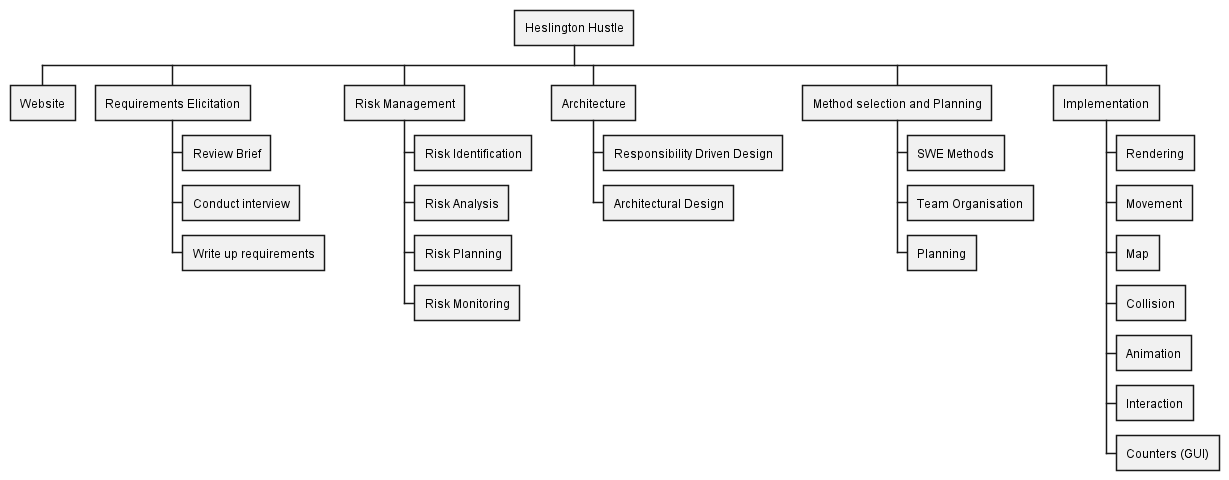

The diagram above was rendered by PlantUML. Its source (embedded in the PNG):
@startwbs
* Heslington Hustle
** Website
** Requirements Elicitation
*** Review Brief
*** Conduct interview
*** Write up requirements
** Risk Management
*** Risk Identification
*** Risk Analysis
*** Risk Planning
*** Risk Monitoring
** Architecture
*** Responsibility Driven Design
*** Architectural Design
** Method selection and Planning
*** SWE Methods
*** Team Organisation
*** Planning
** Implementation
*** Rendering
*** Movement
*** Map
*** Collision
*** Animation
*** Interaction
*** Counters (GUI)
@endwbs